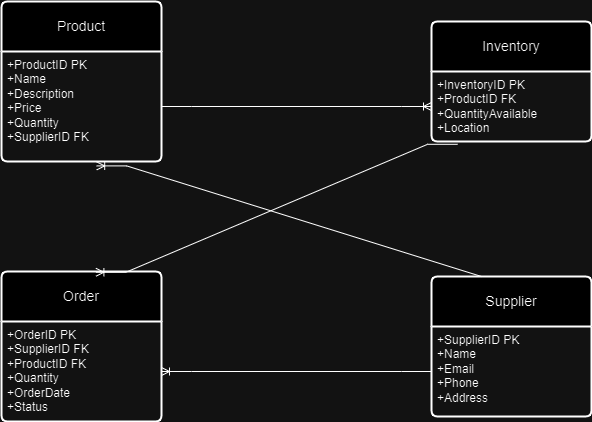

The diagram above was exported from draw.io. Its source (the exported page's mxGraphModel, read from the mxfile embedded in the PNG):
<mxGraphModel dx="1050" dy="522" grid="1" gridSize="10" guides="1" tooltips="1" connect="1" arrows="1" fold="1" page="1" pageScale="1" pageWidth="827" pageHeight="1169" math="0" shadow="0">
  <root>
    <mxCell id="0" />
    <mxCell id="1" parent="0" />
    <mxCell id="iCv453XZYc47BPhAC8Ax-1" value="Product" style="swimlane;childLayout=stackLayout;horizontal=1;startSize=50;horizontalStack=0;rounded=1;fontSize=14;fontStyle=0;strokeWidth=2;resizeParent=0;resizeLast=1;shadow=0;dashed=0;align=center;arcSize=4;whiteSpace=wrap;html=1;" vertex="1" parent="1">
      <mxGeometry x="30" y="60" width="160" height="160" as="geometry" />
    </mxCell>
    <mxCell id="iCv453XZYc47BPhAC8Ax-2" value="+ProductID PK&lt;div&gt;+Name&lt;/div&gt;&lt;div&gt;+Description&lt;/div&gt;&lt;div&gt;+Price&lt;/div&gt;&lt;div&gt;+Quantity&lt;/div&gt;&lt;div&gt;+SupplierID FK&lt;/div&gt;" style="align=left;strokeColor=none;fillColor=none;spacingLeft=4;fontSize=12;verticalAlign=top;resizable=0;rotatable=0;part=1;html=1;" vertex="1" parent="iCv453XZYc47BPhAC8Ax-1">
      <mxGeometry y="50" width="160" height="110" as="geometry" />
    </mxCell>
    <mxCell id="iCv453XZYc47BPhAC8Ax-6" value="Inventory" style="swimlane;childLayout=stackLayout;horizontal=1;startSize=50;horizontalStack=0;rounded=1;fontSize=14;fontStyle=0;strokeWidth=2;resizeParent=0;resizeLast=1;shadow=0;dashed=0;align=center;arcSize=4;whiteSpace=wrap;html=1;" vertex="1" parent="1">
      <mxGeometry x="460" y="80" width="160" height="120" as="geometry" />
    </mxCell>
    <mxCell id="iCv453XZYc47BPhAC8Ax-7" value="+InventoryID PK&lt;br&gt;&lt;div&gt;+ProductID FK&lt;/div&gt;&lt;div&gt;+QuantityAvailable&lt;/div&gt;&lt;div&gt;+Location&lt;/div&gt;" style="align=left;strokeColor=none;fillColor=none;spacingLeft=4;fontSize=12;verticalAlign=top;resizable=0;rotatable=0;part=1;html=1;" vertex="1" parent="iCv453XZYc47BPhAC8Ax-6">
      <mxGeometry y="50" width="160" height="70" as="geometry" />
    </mxCell>
    <mxCell id="iCv453XZYc47BPhAC8Ax-8" value="Supplier" style="swimlane;childLayout=stackLayout;horizontal=1;startSize=50;horizontalStack=0;rounded=1;fontSize=14;fontStyle=0;strokeWidth=2;resizeParent=0;resizeLast=1;shadow=0;dashed=0;align=center;arcSize=4;whiteSpace=wrap;html=1;" vertex="1" parent="1">
      <mxGeometry x="460" y="335" width="160" height="140" as="geometry" />
    </mxCell>
    <mxCell id="iCv453XZYc47BPhAC8Ax-9" value="+SupplierID PK&lt;div&gt;+Name&lt;/div&gt;&lt;div&gt;+Email&lt;/div&gt;&lt;div&gt;+Phone&lt;/div&gt;&lt;div&gt;+Address&lt;/div&gt;" style="align=left;strokeColor=none;fillColor=none;spacingLeft=4;fontSize=12;verticalAlign=top;resizable=0;rotatable=0;part=1;html=1;" vertex="1" parent="iCv453XZYc47BPhAC8Ax-8">
      <mxGeometry y="50" width="160" height="90" as="geometry" />
    </mxCell>
    <mxCell id="iCv453XZYc47BPhAC8Ax-10" value="Order" style="swimlane;childLayout=stackLayout;horizontal=1;startSize=50;horizontalStack=0;rounded=1;fontSize=14;fontStyle=0;strokeWidth=2;resizeParent=0;resizeLast=1;shadow=0;dashed=0;align=center;arcSize=4;whiteSpace=wrap;html=1;" vertex="1" parent="1">
      <mxGeometry x="30" y="330" width="160" height="150" as="geometry" />
    </mxCell>
    <mxCell id="iCv453XZYc47BPhAC8Ax-11" value="+OrderID PK&lt;div&gt;+SupplierID FK&lt;/div&gt;&lt;div&gt;+ProductID FK&lt;/div&gt;&lt;div&gt;+Quantity&lt;/div&gt;&lt;div&gt;+OrderDate&lt;/div&gt;&lt;div&gt;+Status&lt;/div&gt;" style="align=left;strokeColor=none;fillColor=none;spacingLeft=4;fontSize=12;verticalAlign=top;resizable=0;rotatable=0;part=1;html=1;" vertex="1" parent="iCv453XZYc47BPhAC8Ax-10">
      <mxGeometry y="50" width="160" height="100" as="geometry" />
    </mxCell>
    <mxCell id="iCv453XZYc47BPhAC8Ax-12" value="" style="edgeStyle=entityRelationEdgeStyle;fontSize=12;html=1;endArrow=ERoneToMany;rounded=0;entryX=0;entryY=0.5;entryDx=0;entryDy=0;" edge="1" parent="1" source="iCv453XZYc47BPhAC8Ax-2" target="iCv453XZYc47BPhAC8Ax-7">
      <mxGeometry width="100" height="100" relative="1" as="geometry">
        <mxPoint x="360" y="320" as="sourcePoint" />
        <mxPoint x="460" y="220" as="targetPoint" />
      </mxGeometry>
    </mxCell>
    <mxCell id="iCv453XZYc47BPhAC8Ax-13" value="" style="edgeStyle=entityRelationEdgeStyle;fontSize=12;html=1;endArrow=ERoneToMany;rounded=0;entryX=0.595;entryY=1.04;entryDx=0;entryDy=0;exitX=0.5;exitY=0;exitDx=0;exitDy=0;entryPerimeter=0;" edge="1" parent="1" source="iCv453XZYc47BPhAC8Ax-8" target="iCv453XZYc47BPhAC8Ax-2">
      <mxGeometry width="100" height="100" relative="1" as="geometry">
        <mxPoint x="500" y="330" as="sourcePoint" />
        <mxPoint x="210" y="250" as="targetPoint" />
      </mxGeometry>
    </mxCell>
    <mxCell id="iCv453XZYc47BPhAC8Ax-15" value="" style="edgeStyle=entityRelationEdgeStyle;fontSize=12;html=1;endArrow=ERoneToMany;rounded=0;entryX=0.59;entryY=0.005;entryDx=0;entryDy=0;entryPerimeter=0;exitX=0.163;exitY=1.04;exitDx=0;exitDy=0;exitPerimeter=0;" edge="1" parent="1" source="iCv453XZYc47BPhAC8Ax-7" target="iCv453XZYc47BPhAC8Ax-10">
      <mxGeometry width="100" height="100" relative="1" as="geometry">
        <mxPoint x="489.28" y="220.00000000000006" as="sourcePoint" />
        <mxPoint x="310" y="348.81" as="targetPoint" />
      </mxGeometry>
    </mxCell>
    <mxCell id="iCv453XZYc47BPhAC8Ax-16" value="" style="edgeStyle=entityRelationEdgeStyle;fontSize=12;html=1;endArrow=ERoneToMany;rounded=0;exitX=0;exitY=0.5;exitDx=0;exitDy=0;entryX=1;entryY=0.5;entryDx=0;entryDy=0;" edge="1" parent="1" source="iCv453XZYc47BPhAC8Ax-9" target="iCv453XZYc47BPhAC8Ax-11">
      <mxGeometry width="100" height="100" relative="1" as="geometry">
        <mxPoint x="280" y="470" as="sourcePoint" />
        <mxPoint x="380" y="370" as="targetPoint" />
      </mxGeometry>
    </mxCell>
  </root>
</mxGraphModel>